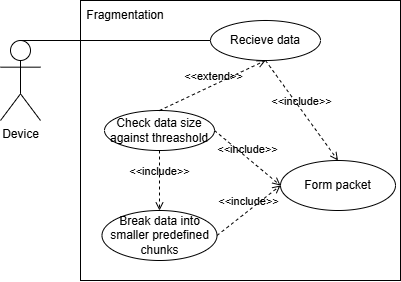

The diagram above was exported from draw.io. Its source (the exported page's mxGraphModel, read from the mxfile embedded in the PNG):
<mxGraphModel dx="1715" dy="955" grid="1" gridSize="10" guides="1" tooltips="1" connect="1" arrows="1" fold="1" page="1" pageScale="1" pageWidth="827" pageHeight="1169" math="0" shadow="0">
  <root>
    <mxCell id="0" />
    <mxCell id="1" parent="0" />
    <mxCell id="RL94snt6TWBUKM3xA_aa-1" value="Device" style="shape=umlActor;verticalLabelPosition=bottom;verticalAlign=top;html=1;outlineConnect=0;" parent="1" vertex="1">
      <mxGeometry x="200" y="280" width="40" height="80" as="geometry" />
    </mxCell>
    <mxCell id="RL94snt6TWBUKM3xA_aa-2" value="" style="rounded=0;whiteSpace=wrap;html=1;" parent="1" vertex="1">
      <mxGeometry x="280" y="240" width="320" height="280" as="geometry" />
    </mxCell>
    <mxCell id="RL94snt6TWBUKM3xA_aa-4" value="Recieve data" style="ellipse;whiteSpace=wrap;html=1;" parent="1" vertex="1">
      <mxGeometry x="410" y="260" width="110" height="40" as="geometry" />
    </mxCell>
    <mxCell id="RL94snt6TWBUKM3xA_aa-9" value="" style="endArrow=none;html=1;rounded=0;entryX=0;entryY=0.5;entryDx=0;entryDy=0;exitX=0.5;exitY=0;exitDx=0;exitDy=0;exitPerimeter=0;" parent="1" source="RL94snt6TWBUKM3xA_aa-1" target="RL94snt6TWBUKM3xA_aa-4" edge="1">
      <mxGeometry width="50" height="50" relative="1" as="geometry">
        <mxPoint x="140" y="330" as="sourcePoint" />
        <mxPoint x="190" y="280" as="targetPoint" />
      </mxGeometry>
    </mxCell>
    <mxCell id="RL94snt6TWBUKM3xA_aa-14" value="Check data size against threashold" style="ellipse;whiteSpace=wrap;html=1;" parent="1" vertex="1">
      <mxGeometry x="304" y="350" width="110" height="40" as="geometry" />
    </mxCell>
    <mxCell id="RL94snt6TWBUKM3xA_aa-15" value="&amp;lt;&amp;lt;extend&amp;gt;&amp;gt;" style="html=1;verticalAlign=bottom;labelBackgroundColor=none;endArrow=open;endFill=0;dashed=1;rounded=0;entryX=0.5;entryY=1;entryDx=0;entryDy=0;exitX=0.5;exitY=0;exitDx=0;exitDy=0;" parent="1" source="RL94snt6TWBUKM3xA_aa-14" target="RL94snt6TWBUKM3xA_aa-4" edge="1">
      <mxGeometry x="0.013" width="160" relative="1" as="geometry">
        <mxPoint x="540" y="621" as="sourcePoint" />
        <mxPoint x="571" y="550" as="targetPoint" />
        <mxPoint as="offset" />
      </mxGeometry>
    </mxCell>
    <mxCell id="gNwPn_7yXigMqHw5ykA9-1" value="Break data into smaller predefined chunks" style="ellipse;whiteSpace=wrap;html=1;" parent="1" vertex="1">
      <mxGeometry x="301.5" y="450" width="115" height="50" as="geometry" />
    </mxCell>
    <mxCell id="gNwPn_7yXigMqHw5ykA9-3" value="Form packet" style="ellipse;whiteSpace=wrap;html=1;" parent="1" vertex="1">
      <mxGeometry x="480" y="400" width="115" height="50" as="geometry" />
    </mxCell>
    <mxCell id="9E2PGIt0d_aUS8Pku335-1" value="&amp;lt;&amp;lt;include&amp;gt;&amp;gt;" style="html=1;verticalAlign=bottom;labelBackgroundColor=none;endArrow=open;endFill=0;dashed=1;rounded=0;exitX=0.5;exitY=1;exitDx=0;exitDy=0;entryX=0.5;entryY=0;entryDx=0;entryDy=0;" parent="1" source="RL94snt6TWBUKM3xA_aa-14" target="gNwPn_7yXigMqHw5ykA9-1" edge="1">
      <mxGeometry width="160" relative="1" as="geometry">
        <mxPoint x="380" y="520" as="sourcePoint" />
        <mxPoint x="466" y="561" as="targetPoint" />
      </mxGeometry>
    </mxCell>
    <mxCell id="9E2PGIt0d_aUS8Pku335-2" value="&amp;lt;&amp;lt;include&amp;gt;&amp;gt;" style="html=1;verticalAlign=bottom;labelBackgroundColor=none;endArrow=open;endFill=0;dashed=1;rounded=0;exitX=1;exitY=0.5;exitDx=0;exitDy=0;entryX=0;entryY=0.5;entryDx=0;entryDy=0;" parent="1" source="gNwPn_7yXigMqHw5ykA9-1" target="gNwPn_7yXigMqHw5ykA9-3" edge="1">
      <mxGeometry width="160" relative="1" as="geometry">
        <mxPoint x="524" y="340" as="sourcePoint" />
        <mxPoint x="500" y="430" as="targetPoint" />
      </mxGeometry>
    </mxCell>
    <mxCell id="9E2PGIt0d_aUS8Pku335-3" value="&amp;lt;&amp;lt;include&amp;gt;&amp;gt;" style="html=1;verticalAlign=bottom;labelBackgroundColor=none;endArrow=open;endFill=0;dashed=1;rounded=0;exitX=1;exitY=0.5;exitDx=0;exitDy=0;entryX=0;entryY=0.5;entryDx=0;entryDy=0;" parent="1" source="RL94snt6TWBUKM3xA_aa-14" target="gNwPn_7yXigMqHw5ykA9-3" edge="1">
      <mxGeometry width="160" relative="1" as="geometry">
        <mxPoint x="440" y="430" as="sourcePoint" />
        <mxPoint x="440" y="490" as="targetPoint" />
      </mxGeometry>
    </mxCell>
    <mxCell id="9E2PGIt0d_aUS8Pku335-4" value="&amp;lt;&amp;lt;include&amp;gt;&amp;gt;" style="html=1;verticalAlign=bottom;labelBackgroundColor=none;endArrow=open;endFill=0;dashed=1;rounded=0;entryX=0.5;entryY=0;entryDx=0;entryDy=0;exitX=0.5;exitY=1;exitDx=0;exitDy=0;" parent="1" source="RL94snt6TWBUKM3xA_aa-4" target="gNwPn_7yXigMqHw5ykA9-3" edge="1">
      <mxGeometry width="160" relative="1" as="geometry">
        <mxPoint x="410" y="310" as="sourcePoint" />
        <mxPoint x="490" y="420" as="targetPoint" />
      </mxGeometry>
    </mxCell>
    <mxCell id="9E2PGIt0d_aUS8Pku335-5" value="Fragmentation" style="text;html=1;whiteSpace=wrap;strokeColor=none;fillColor=none;align=center;verticalAlign=middle;rounded=0;" parent="1" vertex="1">
      <mxGeometry x="280" y="240" width="90" height="30" as="geometry" />
    </mxCell>
  </root>
</mxGraphModel>